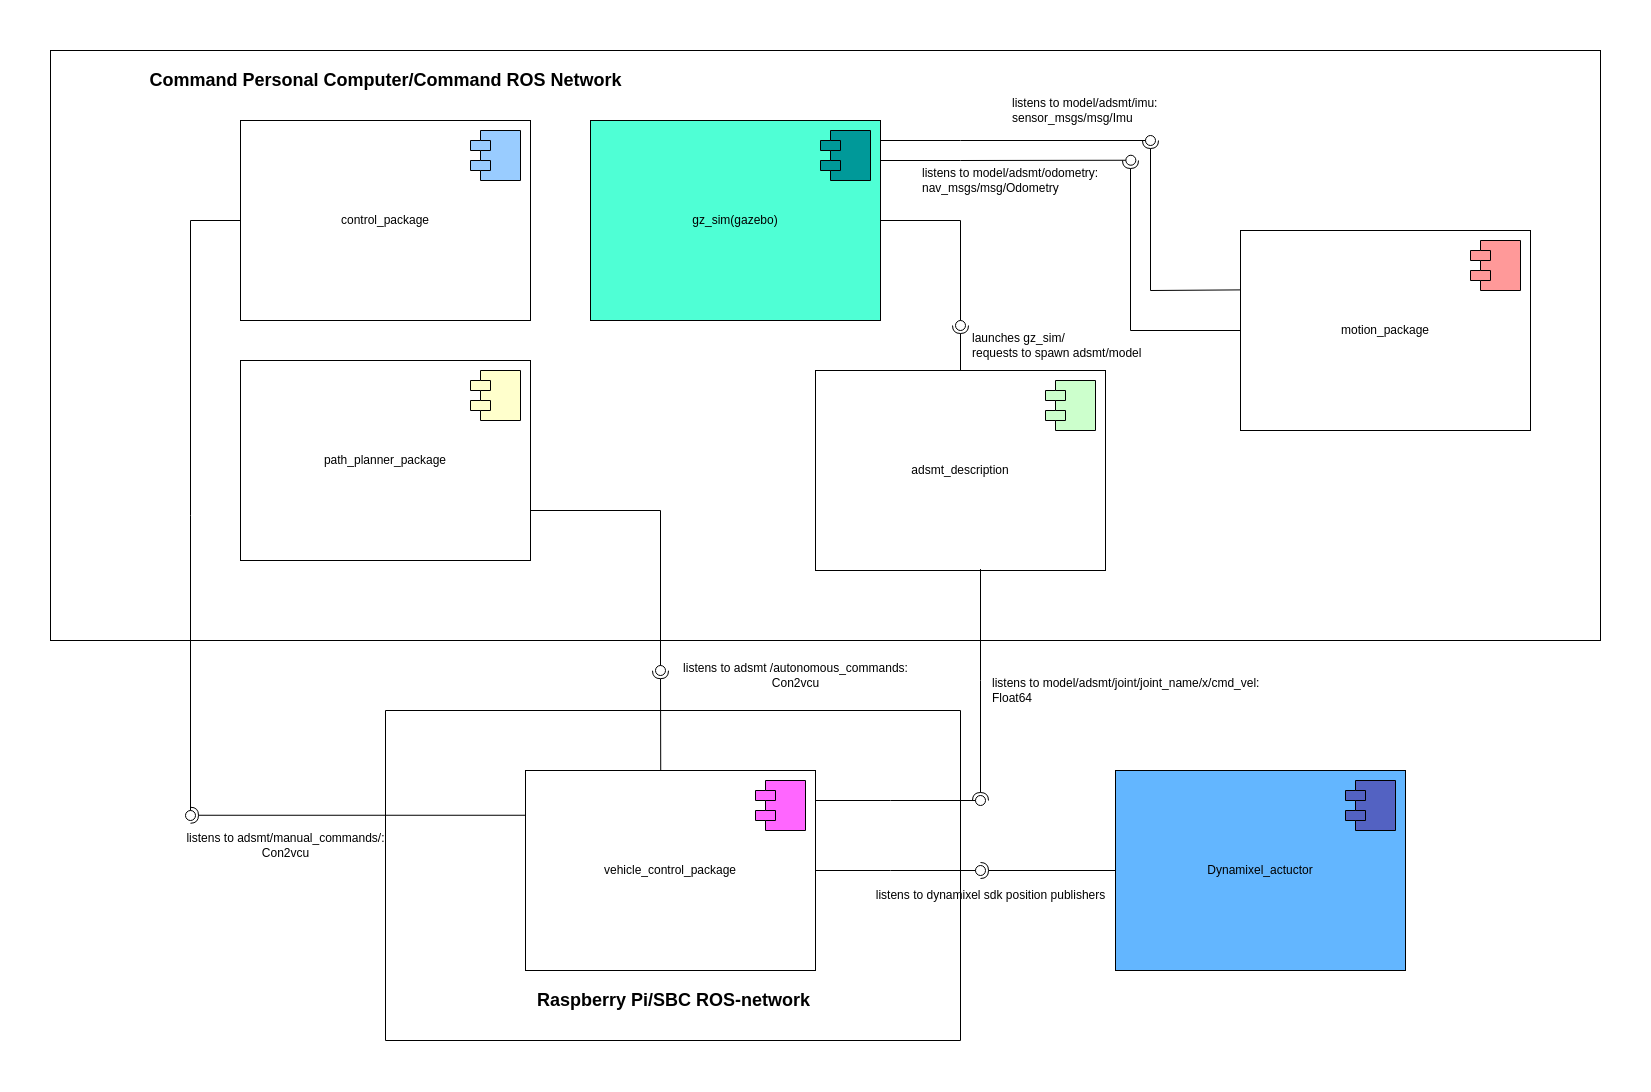

The diagram above was exported from draw.io. Its source (the exported page's mxGraphModel, read from the mxfile embedded in the PNG):
<mxGraphModel dx="2297" dy="1077" grid="1" gridSize="10" guides="1" tooltips="1" connect="1" arrows="1" fold="1" page="1" pageScale="1" pageWidth="850" pageHeight="1100" math="0" shadow="0">
  <root>
    <mxCell id="0" />
    <mxCell id="1" parent="0" />
    <mxCell id="PO78xhewjjmZ-HL1G63K-28" value="" style="verticalLabelPosition=bottom;verticalAlign=top;html=1;shape=mxgraph.basic.rect;fillColor2=none;strokeWidth=1;size=20;indent=5;fillColor=none;" vertex="1" parent="1">
      <mxGeometry x="545" y="960" width="575" height="330" as="geometry" />
    </mxCell>
    <mxCell id="PO78xhewjjmZ-HL1G63K-19" value="" style="rounded=0;whiteSpace=wrap;html=1;fillColor=none;shadow=0;" vertex="1" parent="1">
      <mxGeometry x="210" y="300" width="1550" height="590" as="geometry" />
    </mxCell>
    <mxCell id="PO78xhewjjmZ-HL1G63K-6" value="\" style="group;fillColor=#99FFFF;" vertex="1" connectable="0" parent="1">
      <mxGeometry x="400" y="370" width="290" height="200" as="geometry" />
    </mxCell>
    <mxCell id="PO78xhewjjmZ-HL1G63K-4" value="control_package" style="rounded=0;whiteSpace=wrap;html=1;" vertex="1" parent="PO78xhewjjmZ-HL1G63K-6">
      <mxGeometry width="290" height="200" as="geometry" />
    </mxCell>
    <mxCell id="PO78xhewjjmZ-HL1G63K-5" value="" style="shape=module;align=left;spacingLeft=20;align=center;verticalAlign=top;whiteSpace=wrap;html=1;fillColor=#99CCFF;" vertex="1" parent="PO78xhewjjmZ-HL1G63K-6">
      <mxGeometry x="230" y="10" width="50" height="50" as="geometry" />
    </mxCell>
    <mxCell id="PO78xhewjjmZ-HL1G63K-7" value="" style="group;fillColor=#FF99FF;" vertex="1" connectable="0" parent="1">
      <mxGeometry x="685" y="1020" width="290" height="200" as="geometry" />
    </mxCell>
    <mxCell id="PO78xhewjjmZ-HL1G63K-2" value="vehicle_control_package" style="rounded=0;whiteSpace=wrap;html=1;" vertex="1" parent="PO78xhewjjmZ-HL1G63K-7">
      <mxGeometry width="290" height="200" as="geometry" />
    </mxCell>
    <mxCell id="PO78xhewjjmZ-HL1G63K-3" value="" style="shape=module;align=left;spacingLeft=20;align=center;verticalAlign=top;whiteSpace=wrap;html=1;fillColor=#FF66FF;" vertex="1" parent="PO78xhewjjmZ-HL1G63K-7">
      <mxGeometry x="230" y="10" width="50" height="50" as="geometry" />
    </mxCell>
    <mxCell id="PO78xhewjjmZ-HL1G63K-8" value="" style="group;shadow=1;" vertex="1" connectable="0" parent="1">
      <mxGeometry x="400" y="610" width="290" height="200" as="geometry" />
    </mxCell>
    <mxCell id="PO78xhewjjmZ-HL1G63K-9" value="path_planner_package" style="rounded=0;whiteSpace=wrap;html=1;" vertex="1" parent="PO78xhewjjmZ-HL1G63K-8">
      <mxGeometry width="290" height="200" as="geometry" />
    </mxCell>
    <mxCell id="PO78xhewjjmZ-HL1G63K-10" value="" style="shape=module;align=left;spacingLeft=20;align=center;verticalAlign=top;whiteSpace=wrap;html=1;fillColor=#FFFFCC;" vertex="1" parent="PO78xhewjjmZ-HL1G63K-8">
      <mxGeometry x="230" y="10" width="50" height="50" as="geometry" />
    </mxCell>
    <mxCell id="PO78xhewjjmZ-HL1G63K-11" value="" style="group;fillColor=#CCFFCC;" vertex="1" connectable="0" parent="1">
      <mxGeometry x="975" y="620" width="290" height="200" as="geometry" />
    </mxCell>
    <mxCell id="PO78xhewjjmZ-HL1G63K-12" value="adsmt_description" style="rounded=0;whiteSpace=wrap;html=1;" vertex="1" parent="PO78xhewjjmZ-HL1G63K-11">
      <mxGeometry width="290" height="200" as="geometry" />
    </mxCell>
    <mxCell id="PO78xhewjjmZ-HL1G63K-13" value="" style="shape=module;align=left;spacingLeft=20;align=center;verticalAlign=top;whiteSpace=wrap;html=1;fillColor=#CCFFCC;" vertex="1" parent="PO78xhewjjmZ-HL1G63K-11">
      <mxGeometry x="230" y="10" width="50" height="50" as="geometry" />
    </mxCell>
    <mxCell id="PO78xhewjjmZ-HL1G63K-14" value="" style="group;fillColor=#99FFFF;" vertex="1" connectable="0" parent="1">
      <mxGeometry x="750" y="370" width="290" height="200" as="geometry" />
    </mxCell>
    <mxCell id="PO78xhewjjmZ-HL1G63K-15" value="gz_sim(gazebo)" style="rounded=0;whiteSpace=wrap;html=1;fillColor=#4FFFD5;" vertex="1" parent="PO78xhewjjmZ-HL1G63K-14">
      <mxGeometry width="290" height="200" as="geometry" />
    </mxCell>
    <mxCell id="PO78xhewjjmZ-HL1G63K-16" value="" style="shape=module;align=left;spacingLeft=20;align=center;verticalAlign=top;whiteSpace=wrap;html=1;fillColor=#009999;" vertex="1" parent="PO78xhewjjmZ-HL1G63K-14">
      <mxGeometry x="230" y="10" width="50" height="50" as="geometry" />
    </mxCell>
    <mxCell id="PO78xhewjjmZ-HL1G63K-20" value="&lt;span style=&quot;font-size: 18px;&quot;&gt;&lt;b&gt;Command Personal Computer/Command ROS Network&lt;/b&gt;&lt;/span&gt;" style="text;html=1;align=center;verticalAlign=middle;resizable=0;points=[];autosize=1;strokeColor=none;fillColor=none;" vertex="1" parent="1">
      <mxGeometry x="295" y="310" width="500" height="40" as="geometry" />
    </mxCell>
    <mxCell id="PO78xhewjjmZ-HL1G63K-24" value="" style="rounded=0;orthogonalLoop=1;jettySize=auto;html=1;endArrow=halfCircle;endFill=0;endSize=6;strokeWidth=1;sketch=0;exitX=0.5;exitY=0;exitDx=0;exitDy=0;" edge="1" target="PO78xhewjjmZ-HL1G63K-26" parent="1" source="PO78xhewjjmZ-HL1G63K-12">
      <mxGeometry relative="1" as="geometry">
        <mxPoint x="1140" y="575" as="sourcePoint" />
      </mxGeometry>
    </mxCell>
    <mxCell id="PO78xhewjjmZ-HL1G63K-25" value="" style="rounded=0;orthogonalLoop=1;jettySize=auto;html=1;endArrow=oval;endFill=0;sketch=0;sourcePerimeterSpacing=0;targetPerimeterSpacing=0;endSize=10;" edge="1" target="PO78xhewjjmZ-HL1G63K-26" parent="1" source="PO78xhewjjmZ-HL1G63K-15">
      <mxGeometry relative="1" as="geometry">
        <mxPoint x="1100" y="575" as="sourcePoint" />
        <Array as="points">
          <mxPoint x="1120" y="470" />
        </Array>
      </mxGeometry>
    </mxCell>
    <mxCell id="PO78xhewjjmZ-HL1G63K-26" value="" style="ellipse;whiteSpace=wrap;html=1;align=center;aspect=fixed;fillColor=none;strokeColor=none;resizable=0;perimeter=centerPerimeter;rotatable=0;allowArrows=0;points=[];outlineConnect=1;" vertex="1" parent="1">
      <mxGeometry x="1115" y="570" width="10" height="10" as="geometry" />
    </mxCell>
    <mxCell id="PO78xhewjjmZ-HL1G63K-27" value="launches gz_sim/&amp;nbsp;&lt;div&gt;requests to spawn adsmt/model&lt;/div&gt;" style="text;html=1;align=left;verticalAlign=middle;resizable=0;points=[];autosize=1;strokeColor=none;fillColor=none;" vertex="1" parent="1">
      <mxGeometry x="1130" y="575" width="190" height="40" as="geometry" />
    </mxCell>
    <mxCell id="PO78xhewjjmZ-HL1G63K-29" value="&lt;font style=&quot;font-size: 18px;&quot;&gt;&lt;b&gt;Raspberry Pi/SBC ROS-network&lt;/b&gt;&lt;/font&gt;" style="text;html=1;align=center;verticalAlign=middle;resizable=0;points=[];autosize=1;strokeColor=none;fillColor=none;" vertex="1" parent="1">
      <mxGeometry x="682.5" y="1230" width="300" height="40" as="geometry" />
    </mxCell>
    <mxCell id="PO78xhewjjmZ-HL1G63K-30" value="" style="rounded=0;orthogonalLoop=1;jettySize=auto;html=1;endArrow=halfCircle;endFill=0;endSize=6;strokeWidth=1;sketch=0;exitX=0;exitY=0.25;exitDx=0;exitDy=0;" edge="1" parent="1">
      <mxGeometry relative="1" as="geometry">
        <mxPoint x="685" y="1064.76" as="sourcePoint" />
        <mxPoint x="350" y="1064.76" as="targetPoint" />
      </mxGeometry>
    </mxCell>
    <mxCell id="PO78xhewjjmZ-HL1G63K-31" value="" style="rounded=0;orthogonalLoop=1;jettySize=auto;html=1;endArrow=oval;endFill=0;sketch=0;sourcePerimeterSpacing=0;targetPerimeterSpacing=0;endSize=10;exitX=0;exitY=0.5;exitDx=0;exitDy=0;" edge="1" target="PO78xhewjjmZ-HL1G63K-32" parent="1" source="PO78xhewjjmZ-HL1G63K-4">
      <mxGeometry relative="1" as="geometry">
        <mxPoint x="330" y="1055" as="sourcePoint" />
        <Array as="points">
          <mxPoint x="350" y="470" />
        </Array>
      </mxGeometry>
    </mxCell>
    <mxCell id="PO78xhewjjmZ-HL1G63K-32" value="" style="ellipse;whiteSpace=wrap;html=1;align=center;aspect=fixed;fillColor=none;strokeColor=none;resizable=0;perimeter=centerPerimeter;rotatable=0;allowArrows=0;points=[];outlineConnect=1;" vertex="1" parent="1">
      <mxGeometry x="345" y="1060" width="10" height="10" as="geometry" />
    </mxCell>
    <mxCell id="PO78xhewjjmZ-HL1G63K-33" value="" style="rounded=0;orthogonalLoop=1;jettySize=auto;html=1;endArrow=halfCircle;endFill=0;endSize=6;strokeWidth=1;sketch=0;exitX=0.52;exitY=0.006;exitDx=0;exitDy=0;exitPerimeter=0;" edge="1" parent="1">
      <mxGeometry relative="1" as="geometry">
        <mxPoint x="820.2299999999998" y="1020" as="sourcePoint" />
        <mxPoint x="820" y="920.1999999999999" as="targetPoint" />
      </mxGeometry>
    </mxCell>
    <mxCell id="PO78xhewjjmZ-HL1G63K-34" value="" style="rounded=0;orthogonalLoop=1;jettySize=auto;html=1;endArrow=oval;endFill=0;sketch=0;sourcePerimeterSpacing=0;targetPerimeterSpacing=0;endSize=10;" edge="1" parent="1">
      <mxGeometry relative="1" as="geometry">
        <mxPoint x="690" y="760" as="sourcePoint" />
        <mxPoint x="820" y="920" as="targetPoint" />
        <Array as="points">
          <mxPoint x="820" y="760" />
        </Array>
      </mxGeometry>
    </mxCell>
    <mxCell id="PO78xhewjjmZ-HL1G63K-35" value="" style="ellipse;whiteSpace=wrap;html=1;align=center;aspect=fixed;fillColor=none;strokeColor=none;resizable=0;perimeter=centerPerimeter;rotatable=0;allowArrows=0;points=[];outlineConnect=1;" vertex="1" parent="1">
      <mxGeometry x="750" y="910" width="10" height="10" as="geometry" />
    </mxCell>
    <mxCell id="PO78xhewjjmZ-HL1G63K-36" value="" style="group;fillColor=#4986FF;" vertex="1" connectable="0" parent="1">
      <mxGeometry x="1275" y="1020" width="290" height="200" as="geometry" />
    </mxCell>
    <mxCell id="PO78xhewjjmZ-HL1G63K-37" value="Dynamixel_actuctor" style="rounded=0;whiteSpace=wrap;html=1;fillColor=#63B6FF;" vertex="1" parent="PO78xhewjjmZ-HL1G63K-36">
      <mxGeometry width="290" height="200" as="geometry" />
    </mxCell>
    <mxCell id="PO78xhewjjmZ-HL1G63K-38" value="" style="shape=module;align=left;spacingLeft=20;align=center;verticalAlign=top;whiteSpace=wrap;html=1;fillColor=#5362C2;" vertex="1" parent="PO78xhewjjmZ-HL1G63K-36">
      <mxGeometry x="230" y="10" width="50" height="50" as="geometry" />
    </mxCell>
    <mxCell id="PO78xhewjjmZ-HL1G63K-39" value="" style="rounded=0;orthogonalLoop=1;jettySize=auto;html=1;endArrow=halfCircle;endFill=0;endSize=6;strokeWidth=1;sketch=0;exitX=0;exitY=0.5;exitDx=0;exitDy=0;" edge="1" parent="1" source="PO78xhewjjmZ-HL1G63K-37">
      <mxGeometry relative="1" as="geometry">
        <mxPoint x="1270" y="1120" as="sourcePoint" />
        <mxPoint x="1140" y="1120" as="targetPoint" />
      </mxGeometry>
    </mxCell>
    <mxCell id="PO78xhewjjmZ-HL1G63K-40" value="" style="rounded=0;orthogonalLoop=1;jettySize=auto;html=1;endArrow=oval;endFill=0;sketch=0;sourcePerimeterSpacing=0;targetPerimeterSpacing=0;endSize=10;exitX=1;exitY=0.5;exitDx=0;exitDy=0;" edge="1" parent="1" source="PO78xhewjjmZ-HL1G63K-2">
      <mxGeometry relative="1" as="geometry">
        <mxPoint x="1100" y="1010" as="sourcePoint" />
        <mxPoint x="1140" y="1120" as="targetPoint" />
        <Array as="points">
          <mxPoint x="1050" y="1120" />
        </Array>
      </mxGeometry>
    </mxCell>
    <mxCell id="PO78xhewjjmZ-HL1G63K-41" value="listens to dynamixel sdk position publishers" style="text;html=1;align=center;verticalAlign=middle;resizable=0;points=[];autosize=1;strokeColor=none;fillColor=none;" vertex="1" parent="1">
      <mxGeometry x="1025" y="1130" width="250" height="30" as="geometry" />
    </mxCell>
    <mxCell id="PO78xhewjjmZ-HL1G63K-42" value="listens to adsmt /autonomous_commands:&lt;div&gt;Con2vcu&lt;/div&gt;" style="text;html=1;align=center;verticalAlign=middle;resizable=0;points=[];autosize=1;strokeColor=none;fillColor=none;" vertex="1" parent="1">
      <mxGeometry x="830" y="905" width="250" height="40" as="geometry" />
    </mxCell>
    <mxCell id="PO78xhewjjmZ-HL1G63K-43" value="listens to adsmt/manual_commands/:&lt;div&gt;Con2vcu&lt;/div&gt;" style="text;html=1;align=center;verticalAlign=middle;resizable=0;points=[];autosize=1;strokeColor=none;fillColor=none;" vertex="1" parent="1">
      <mxGeometry x="335" y="1075" width="220" height="40" as="geometry" />
    </mxCell>
    <mxCell id="PO78xhewjjmZ-HL1G63K-44" value="" style="rounded=0;orthogonalLoop=1;jettySize=auto;html=1;endArrow=oval;endFill=0;sketch=0;sourcePerimeterSpacing=0;targetPerimeterSpacing=0;endSize=10;exitX=1;exitY=0.5;exitDx=0;exitDy=0;" edge="1" parent="1">
      <mxGeometry relative="1" as="geometry">
        <mxPoint x="975" y="1050" as="sourcePoint" />
        <mxPoint x="1140" y="1050" as="targetPoint" />
        <Array as="points">
          <mxPoint x="1050" y="1050" />
        </Array>
      </mxGeometry>
    </mxCell>
    <mxCell id="PO78xhewjjmZ-HL1G63K-45" value="" style="rounded=0;orthogonalLoop=1;jettySize=auto;html=1;endArrow=halfCircle;endFill=0;endSize=6;strokeWidth=1;sketch=0;exitX=0.569;exitY=0.993;exitDx=0;exitDy=0;exitPerimeter=0;" edge="1" parent="1" source="PO78xhewjjmZ-HL1G63K-12">
      <mxGeometry relative="1" as="geometry">
        <mxPoint x="1320" y="1050" as="sourcePoint" />
        <mxPoint x="1140" y="1050" as="targetPoint" />
        <Array as="points">
          <mxPoint x="1140" y="930" />
        </Array>
      </mxGeometry>
    </mxCell>
    <mxCell id="PO78xhewjjmZ-HL1G63K-46" value="listens to model/adsmt/joint/joint_name/x/cmd_vel:&lt;div&gt;Float64&lt;/div&gt;" style="text;html=1;align=left;verticalAlign=middle;resizable=0;points=[];autosize=1;strokeColor=none;fillColor=none;" vertex="1" parent="1">
      <mxGeometry x="1150" y="920" width="290" height="40" as="geometry" />
    </mxCell>
    <mxCell id="PO78xhewjjmZ-HL1G63K-47" value="" style="group;fillColor=#CCCC00;" vertex="1" connectable="0" parent="1">
      <mxGeometry x="1400" y="480" width="290" height="200" as="geometry" />
    </mxCell>
    <mxCell id="PO78xhewjjmZ-HL1G63K-48" value="motion_package" style="rounded=0;whiteSpace=wrap;html=1;" vertex="1" parent="PO78xhewjjmZ-HL1G63K-47">
      <mxGeometry width="290" height="200" as="geometry" />
    </mxCell>
    <mxCell id="PO78xhewjjmZ-HL1G63K-49" value="" style="shape=module;align=left;spacingLeft=20;align=center;verticalAlign=top;whiteSpace=wrap;html=1;fillColor=#FF9999;" vertex="1" parent="PO78xhewjjmZ-HL1G63K-47">
      <mxGeometry x="230" y="10" width="50" height="50" as="geometry" />
    </mxCell>
    <mxCell id="PO78xhewjjmZ-HL1G63K-50" value="" style="rounded=0;orthogonalLoop=1;jettySize=auto;html=1;endArrow=oval;endFill=0;sketch=0;sourcePerimeterSpacing=0;targetPerimeterSpacing=0;endSize=10;entryX=0.697;entryY=0.186;entryDx=0;entryDy=0;entryPerimeter=0;" edge="1" parent="1" target="PO78xhewjjmZ-HL1G63K-19">
      <mxGeometry relative="1" as="geometry">
        <mxPoint x="1040" y="410" as="sourcePoint" />
        <mxPoint x="1120" y="515" as="targetPoint" />
        <Array as="points">
          <mxPoint x="1120" y="410" />
        </Array>
      </mxGeometry>
    </mxCell>
    <mxCell id="PO78xhewjjmZ-HL1G63K-51" value="" style="rounded=0;orthogonalLoop=1;jettySize=auto;html=1;endArrow=halfCircle;endFill=0;endSize=6;strokeWidth=1;sketch=0;exitX=0;exitY=0.5;exitDx=0;exitDy=0;" edge="1" parent="1" source="PO78xhewjjmZ-HL1G63K-48">
      <mxGeometry relative="1" as="geometry">
        <mxPoint x="1130" y="630" as="sourcePoint" />
        <mxPoint x="1290" y="410" as="targetPoint" />
        <Array as="points">
          <mxPoint x="1290" y="580" />
        </Array>
      </mxGeometry>
    </mxCell>
    <mxCell id="PO78xhewjjmZ-HL1G63K-52" value="listens to model/adsmt/imu:&lt;div&gt;sensor_msgs/msg/Imu&lt;/div&gt;" style="text;html=1;align=left;verticalAlign=middle;resizable=0;points=[];autosize=1;strokeColor=none;fillColor=none;" vertex="1" parent="1">
      <mxGeometry x="1170" y="340" width="170" height="40" as="geometry" />
    </mxCell>
    <mxCell id="PO78xhewjjmZ-HL1G63K-53" value="" style="rounded=0;orthogonalLoop=1;jettySize=auto;html=1;endArrow=oval;endFill=0;sketch=0;sourcePerimeterSpacing=0;targetPerimeterSpacing=0;endSize=10;" edge="1" parent="1">
      <mxGeometry relative="1" as="geometry">
        <mxPoint x="1040" y="390" as="sourcePoint" />
        <mxPoint x="1310" y="390" as="targetPoint" />
        <Array as="points">
          <mxPoint x="1120" y="390" />
        </Array>
      </mxGeometry>
    </mxCell>
    <mxCell id="PO78xhewjjmZ-HL1G63K-54" value="" style="rounded=0;orthogonalLoop=1;jettySize=auto;html=1;endArrow=halfCircle;endFill=0;endSize=6;strokeWidth=1;sketch=0;exitX=-0.001;exitY=0.297;exitDx=0;exitDy=0;exitPerimeter=0;" edge="1" parent="1" source="PO78xhewjjmZ-HL1G63K-48">
      <mxGeometry relative="1" as="geometry">
        <mxPoint x="1410" y="590" as="sourcePoint" />
        <mxPoint x="1310" y="390" as="targetPoint" />
        <Array as="points">
          <mxPoint x="1310" y="540" />
        </Array>
      </mxGeometry>
    </mxCell>
    <mxCell id="PO78xhewjjmZ-HL1G63K-55" value="listens to model/adsmt/odometry:&lt;div&gt;nav_msgs/msg/Odometry&lt;/div&gt;" style="text;html=1;align=left;verticalAlign=middle;resizable=0;points=[];autosize=1;strokeColor=none;fillColor=none;" vertex="1" parent="1">
      <mxGeometry x="1080" y="410" width="200" height="40" as="geometry" />
    </mxCell>
  </root>
</mxGraphModel>